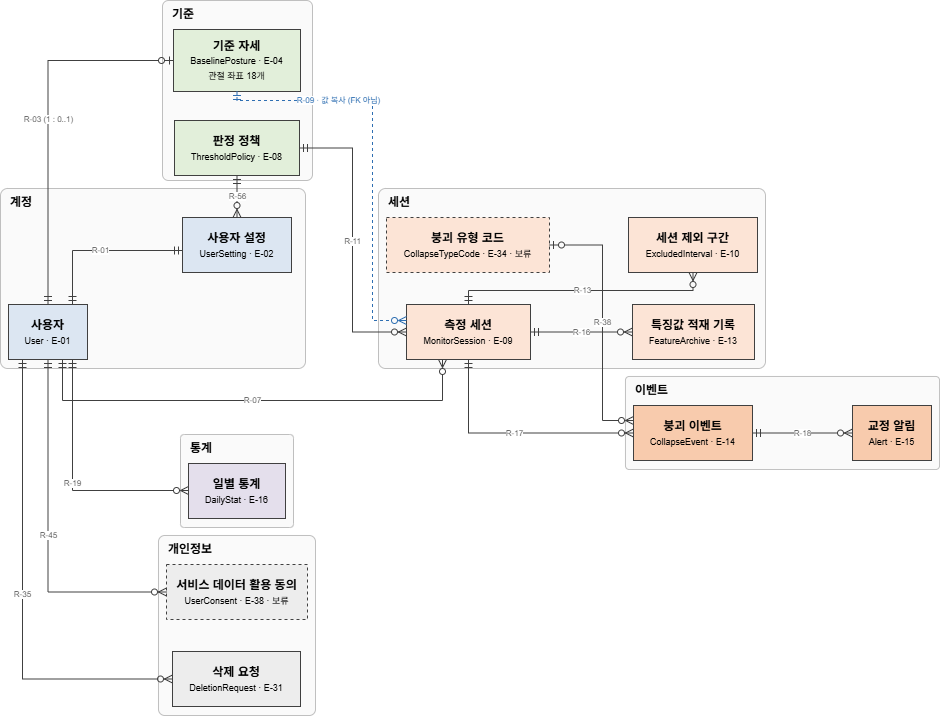

The diagram above was exported from draw.io. Its source (the exported page's mxGraphModel, read from the mxfile embedded in the PNG):
<mxGraphModel dx="1414" dy="841" grid="1" gridSize="10" guides="1" tooltips="1" connect="1" arrows="1" fold="1" page="0" pageScale="1" pageWidth="827" pageHeight="1169" math="0" shadow="0">
  <root>
    <mxCell id="0" />
    <mxCell id="1" parent="0" />
    <mxCell id="c2" parent="1" style="rounded=1;whiteSpace=wrap;html=1;fillColor=#FAFAFA;strokeColor=#BFBFBF;verticalAlign=top;align=left;spacingLeft=8;fontStyle=1;arcSize=4;" value="계정" vertex="1">
      <mxGeometry height="180" width="305" x="8" y="348" as="geometry" />
    </mxCell>
    <mxCell id="c3" parent="1" style="rounded=1;whiteSpace=wrap;html=1;fillColor=#FAFAFA;strokeColor=#BFBFBF;verticalAlign=top;align=left;spacingLeft=8;fontStyle=1;arcSize=4;" value="기준" vertex="1">
      <mxGeometry height="180" width="150" x="170" y="160" as="geometry" />
    </mxCell>
    <mxCell id="c4" parent="1" style="rounded=1;whiteSpace=wrap;html=1;fillColor=#FAFAFA;strokeColor=#BFBFBF;verticalAlign=top;align=left;spacingLeft=8;fontStyle=1;arcSize=4;" value="세션" vertex="1">
      <mxGeometry height="180" width="387" x="386" y="348" as="geometry" />
    </mxCell>
    <mxCell id="c5" parent="1" style="rounded=1;whiteSpace=wrap;html=1;fillColor=#FAFAFA;strokeColor=#BFBFBF;verticalAlign=top;align=left;spacingLeft=8;fontStyle=1;arcSize=4;" value="이벤트" vertex="1">
      <mxGeometry height="93" width="314" x="633" y="536" as="geometry" />
    </mxCell>
    <mxCell id="c6" parent="1" style="rounded=1;whiteSpace=wrap;html=1;fillColor=#FAFAFA;strokeColor=#BFBFBF;verticalAlign=top;align=left;spacingLeft=8;fontStyle=1;arcSize=4;" value="통계" vertex="1">
      <mxGeometry height="93" width="113" x="188" y="594" as="geometry" />
    </mxCell>
    <mxCell id="c7" parent="1" style="rounded=1;whiteSpace=wrap;html=1;fillColor=#FAFAFA;strokeColor=#BFBFBF;verticalAlign=top;align=left;spacingLeft=8;fontStyle=1;arcSize=4;" value="개인정보" vertex="1">
      <mxGeometry height="180" width="157" x="166" y="695" as="geometry" />
    </mxCell>
    <mxCell id="n9" parent="1" style="rounded=0;html=1;whiteSpace=wrap;fillColor=#DCE6F2;strokeColor=#404040;" value="&lt;b&gt;사용자&lt;/b&gt;&lt;br&gt;&lt;span style=&quot;font-size:9px&quot;&gt;User · E-01&lt;/span&gt;" vertex="1">
      <mxGeometry height="55" width="79" x="16" y="464" as="geometry" />
    </mxCell>
    <mxCell id="n10" parent="1" style="rounded=0;html=1;whiteSpace=wrap;fillColor=#DCE6F2;strokeColor=#404040;" value="&lt;b&gt;사용자 설정&lt;/b&gt;&lt;br&gt;&lt;span style=&quot;font-size:9px&quot;&gt;UserSetting · E-02&lt;/span&gt;" vertex="1">
      <mxGeometry height="55" width="109" x="190" y="377" as="geometry" />
    </mxCell>
    <mxCell id="n12" parent="1" style="rounded=0;html=1;whiteSpace=wrap;fillColor=#E2EFDA;strokeColor=#404040;" value="&lt;b&gt;기준 자세&lt;/b&gt;&lt;br&gt;&lt;span style=&quot;font-size:9px&quot;&gt;BaselinePosture · E-04&lt;br&gt;관절 좌표 18개&lt;/span&gt;" vertex="1">
      <mxGeometry height="62" width="127" x="181" y="189" as="geometry" />
    </mxCell>
    <mxCell id="n16" parent="1" style="rounded=0;html=1;whiteSpace=wrap;fillColor=#E2EFDA;strokeColor=#404040;" value="&lt;b&gt;판정 정책&lt;/b&gt;&lt;br&gt;&lt;span style=&quot;font-size:9px&quot;&gt;ThresholdPolicy · E-08&lt;/span&gt;" vertex="1">
      <mxGeometry height="55" width="125" x="182" y="280" as="geometry" />
    </mxCell>
    <mxCell id="n17" parent="1" style="rounded=0;html=1;whiteSpace=wrap;fillColor=#FCE4D6;strokeColor=#404040;" value="&lt;b&gt;측정 세션&lt;/b&gt;&lt;br&gt;&lt;span style=&quot;font-size:9px&quot;&gt;MonitorSession · E-09&lt;/span&gt;" vertex="1">
      <mxGeometry height="55" width="124" x="414" y="464" as="geometry" />
    </mxCell>
    <mxCell id="n18" parent="1" style="rounded=0;html=1;whiteSpace=wrap;fillColor=#FCE4D6;strokeColor=#404040;" value="&lt;b&gt;세션 제외 구간&lt;/b&gt;&lt;br&gt;&lt;span style=&quot;font-size:9px&quot;&gt;ExcludedInterval · E-10&lt;/span&gt;" vertex="1">
      <mxGeometry height="55" width="129" x="636" y="377" as="geometry" />
    </mxCell>
    <mxCell id="n19" parent="1" style="rounded=0;html=1;whiteSpace=wrap;fillColor=#FCE4D6;strokeColor=#404040;" value="&lt;b&gt;특징값 적재 기록&lt;/b&gt;&lt;br&gt;&lt;span style=&quot;font-size:9px&quot;&gt;FeatureArchive · E-13&lt;/span&gt;" vertex="1">
      <mxGeometry height="55" width="122" x="640" y="464" as="geometry" />
    </mxCell>
    <mxCell id="n20" parent="1" style="rounded=0;html=1;whiteSpace=wrap;fillColor=#FCE4D6;strokeColor=#404040;dashed=1;" value="&lt;b&gt;붕괴 유형 코드&lt;/b&gt;&lt;br&gt;&lt;span style=&quot;font-size:9px&quot;&gt;CollapseTypeCode · E-34 · 보류&lt;/span&gt;" vertex="1">
      <mxGeometry height="55" width="163" x="394" y="377" as="geometry" />
    </mxCell>
    <mxCell id="n21" parent="1" style="rounded=0;html=1;whiteSpace=wrap;fillColor=#F8CBAD;strokeColor=#404040;" value="&lt;b&gt;붕괴 이벤트&lt;/b&gt;&lt;br&gt;&lt;span style=&quot;font-size:9px&quot;&gt;CollapseEvent · E-14&lt;/span&gt;" vertex="1">
      <mxGeometry height="55" width="119" x="641" y="565" as="geometry" />
    </mxCell>
    <mxCell id="n22" parent="1" style="rounded=0;html=1;whiteSpace=wrap;fillColor=#F8CBAD;strokeColor=#404040;" value="&lt;b&gt;교정 알림&lt;/b&gt;&lt;br&gt;&lt;span style=&quot;font-size:9px&quot;&gt;Alert · E-15&lt;/span&gt;" vertex="1">
      <mxGeometry height="55" width="79" x="860" y="565" as="geometry" />
    </mxCell>
    <mxCell id="n23" parent="1" style="rounded=0;html=1;whiteSpace=wrap;fillColor=#E4DFEC;strokeColor=#404040;" value="&lt;b&gt;일별 통계&lt;/b&gt;&lt;br&gt;&lt;span style=&quot;font-size:9px&quot;&gt;DailyStat · E-16&lt;/span&gt;" vertex="1">
      <mxGeometry height="55" width="97" x="196" y="623" as="geometry" />
    </mxCell>
    <mxCell id="n24" parent="1" style="rounded=0;html=1;whiteSpace=wrap;fillColor=#EDEDED;strokeColor=#404040;" value="&lt;b&gt;삭제 요청&lt;/b&gt;&lt;br&gt;&lt;span style=&quot;font-size:9px&quot;&gt;DeletionRequest · E-31&lt;/span&gt;" vertex="1">
      <mxGeometry height="55" width="128" x="180" y="811" as="geometry" />
    </mxCell>
    <mxCell id="n25" parent="1" style="rounded=0;html=1;whiteSpace=wrap;fillColor=#EDEDED;strokeColor=#404040;dashed=1;" value="&lt;b&gt;서비스 데이터 활용 동의&lt;/b&gt;&lt;br&gt;&lt;span style=&quot;font-size:9px&quot;&gt;UserConsent · E-38 · 보류&lt;/span&gt;" vertex="1">
      <mxGeometry height="55" width="141" x="174" y="724" as="geometry" />
    </mxCell>
    <mxCell id="e29" edge="1" parent="1" source="n9" style="edgeStyle=orthogonalEdgeStyle;rounded=0;html=1;fontSize=8;fontColor=#595959;strokeColor=#404040;startArrow=ERmandOne;endArrow=ERmandOne;startFill=0;endFill=0;" target="n10" value="R-01">
      <mxGeometry relative="1" as="geometry">
        <Array as="points">
          <mxPoint x="80" y="410" />
        </Array>
      </mxGeometry>
    </mxCell>
    <mxCell id="e31" edge="1" parent="1" source="n9" style="edgeStyle=orthogonalEdgeStyle;rounded=0;html=1;fontSize=8;fontColor=#595959;strokeColor=#404040;startArrow=ERmandOne;endArrow=ERzeroToOne;startFill=0;endFill=0;" target="n12" value="R-03 (1 : 0..1)">
      <mxGeometry relative="1" as="geometry">
        <Array as="points">
          <mxPoint x="55.5" y="220" />
        </Array>
      </mxGeometry>
    </mxCell>
    <mxCell id="e35" edge="1" parent="1" source="n16" style="edgeStyle=orthogonalEdgeStyle;rounded=0;html=1;fontSize=8;fontColor=#595959;strokeColor=#404040;startArrow=ERmandOne;endArrow=ERzeroToMany;startFill=0;endFill=0;" target="n10" value="R-56">
      <mxGeometry relative="1" as="geometry" />
    </mxCell>
    <mxCell id="e36" edge="1" parent="1" source="n9" style="edgeStyle=orthogonalEdgeStyle;rounded=0;html=1;fontSize=8;fontColor=#595959;strokeColor=#404040;startArrow=ERmandOne;endArrow=ERzeroToMany;startFill=0;endFill=0;" target="n17" value="R-07">
      <mxGeometry relative="1" as="geometry">
        <Array as="points">
          <mxPoint x="70" y="560" />
          <mxPoint x="450" y="560" />
        </Array>
      </mxGeometry>
    </mxCell>
    <mxCell id="e38" edge="1" parent="1" source="n12" style="edgeStyle=orthogonalEdgeStyle;rounded=0;html=1;fontSize=8;fontColor=#2F6FB2;strokeColor=#2F6FB2;startArrow=ERmandOne;endArrow=ERzeroToMany;startFill=0;endFill=0;dashed=1;labelBackgroundColor=#FFFFFF;" target="n17" value="R-09 · 값 복사 (FK 아님)">
      <mxGeometry relative="1" x="-0.45" as="geometry">
        <Array as="points">
          <mxPoint x="244.5" y="260" />
          <mxPoint x="380" y="260" />
          <mxPoint x="380" y="480" />
        </Array>
      </mxGeometry>
    </mxCell>
    <mxCell id="e39" edge="1" parent="1" source="n16" style="edgeStyle=orthogonalEdgeStyle;rounded=0;html=1;fontSize=8;fontColor=#595959;strokeColor=#404040;startArrow=ERmandOne;endArrow=ERzeroToMany;startFill=0;endFill=0;" target="n17" value="R-11">
      <mxGeometry relative="1" as="geometry">
        <Array as="points">
          <mxPoint x="360" y="307.5" />
          <mxPoint x="360" y="491.5" />
        </Array>
      </mxGeometry>
    </mxCell>
    <mxCell id="e41" edge="1" parent="1" source="n17" style="edgeStyle=orthogonalEdgeStyle;rounded=0;html=1;fontSize=8;fontColor=#595959;strokeColor=#404040;startArrow=ERmandOne;endArrow=ERzeroToMany;startFill=0;endFill=0;" target="n18" value="R-13">
      <mxGeometry relative="1" as="geometry">
        <Array as="points">
          <mxPoint x="476" y="450" />
          <mxPoint x="700.5" y="450" />
        </Array>
      </mxGeometry>
    </mxCell>
    <mxCell id="e42" edge="1" parent="1" source="n17" style="edgeStyle=orthogonalEdgeStyle;rounded=0;html=1;fontSize=8;fontColor=#595959;strokeColor=#404040;startArrow=ERmandOne;endArrow=ERzeroToMany;startFill=0;endFill=0;" target="n19" value="R-16">
      <mxGeometry relative="1" as="geometry" />
    </mxCell>
    <mxCell id="e43" edge="1" parent="1" source="n17" style="edgeStyle=orthogonalEdgeStyle;rounded=0;html=1;fontSize=8;fontColor=#595959;strokeColor=#404040;startArrow=ERmandOne;endArrow=ERzeroToMany;startFill=0;endFill=0;" target="n21" value="R-17">
      <mxGeometry relative="1" as="geometry">
        <Array as="points">
          <mxPoint x="476" y="592.5" />
        </Array>
      </mxGeometry>
    </mxCell>
    <mxCell id="e44" edge="1" parent="1" source="n21" style="edgeStyle=orthogonalEdgeStyle;rounded=0;html=1;fontSize=8;fontColor=#595959;strokeColor=#404040;startArrow=ERmandOne;endArrow=ERzeroToMany;startFill=0;endFill=0;" target="n22" value="R-18">
      <mxGeometry relative="1" as="geometry" />
    </mxCell>
    <mxCell id="e45" edge="1" parent="1" source="n20" style="edgeStyle=orthogonalEdgeStyle;rounded=0;html=1;fontSize=8;fontColor=#595959;strokeColor=#404040;startArrow=ERzeroToOne;endArrow=ERzeroToMany;startFill=0;endFill=0;" target="n21" value="R-38">
      <mxGeometry relative="1" as="geometry">
        <Array as="points">
          <mxPoint x="610" y="404.5" />
          <mxPoint x="610" y="580" />
        </Array>
      </mxGeometry>
    </mxCell>
    <mxCell id="e46" edge="1" parent="1" source="n9" style="edgeStyle=orthogonalEdgeStyle;rounded=0;html=1;fontSize=8;fontColor=#595959;strokeColor=#404040;startArrow=ERmandOne;endArrow=ERzeroToMany;startFill=0;endFill=0;" target="n23" value="R-19">
      <mxGeometry relative="1" as="geometry">
        <Array as="points">
          <mxPoint x="80" y="650" />
        </Array>
      </mxGeometry>
    </mxCell>
    <mxCell id="e47" edge="1" parent="1" source="n9" style="edgeStyle=orthogonalEdgeStyle;rounded=0;html=1;fontSize=8;fontColor=#595959;strokeColor=#404040;startArrow=ERmandOne;endArrow=ERzeroToMany;startFill=0;endFill=0;" target="n24" value="R-35">
      <mxGeometry relative="1" as="geometry">
        <Array as="points">
          <mxPoint x="30" y="838.5" />
        </Array>
      </mxGeometry>
    </mxCell>
    <mxCell id="e48" edge="1" parent="1" source="n9" style="edgeStyle=orthogonalEdgeStyle;rounded=0;html=1;fontSize=8;fontColor=#595959;strokeColor=#404040;startArrow=ERmandOne;endArrow=ERzeroToMany;startFill=0;endFill=0;" target="n25" value="R-45">
      <mxGeometry relative="1" as="geometry">
        <Array as="points">
          <mxPoint x="55.5" y="751.5" />
        </Array>
      </mxGeometry>
    </mxCell>
  </root>
</mxGraphModel>